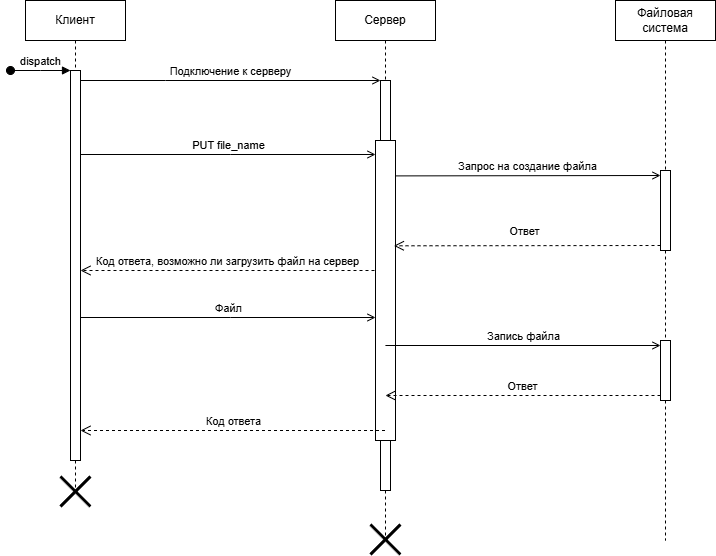

The diagram above was exported from draw.io. Its source (the exported page's mxGraphModel, read from the mxfile embedded in the PNG):
<mxGraphModel dx="815" dy="454" grid="1" gridSize="10" guides="1" tooltips="1" connect="1" arrows="1" fold="1" page="1" pageScale="1" pageWidth="827" pageHeight="1169" math="0" shadow="0">
  <root>
    <mxCell id="0" />
    <mxCell id="1" parent="0" />
    <mxCell id="vMAR9EPFEeuc8Omj40nc-1" value="Сервер" style="shape=umlLifeline;perimeter=lifelinePerimeter;whiteSpace=wrap;html=1;container=0;dropTarget=0;collapsible=0;recursiveResize=0;outlineConnect=0;portConstraint=eastwest;newEdgeStyle={&quot;edgeStyle&quot;:&quot;elbowEdgeStyle&quot;,&quot;elbow&quot;:&quot;vertical&quot;,&quot;curved&quot;:0,&quot;rounded&quot;:0};" vertex="1" parent="1">
      <mxGeometry x="335" width="100" height="540" as="geometry" />
    </mxCell>
    <mxCell id="vMAR9EPFEeuc8Omj40nc-2" value="" style="html=1;points=[];perimeter=orthogonalPerimeter;outlineConnect=0;targetShapes=umlLifeline;portConstraint=eastwest;newEdgeStyle={&quot;edgeStyle&quot;:&quot;elbowEdgeStyle&quot;,&quot;elbow&quot;:&quot;vertical&quot;,&quot;curved&quot;:0,&quot;rounded&quot;:0};" vertex="1" parent="vMAR9EPFEeuc8Omj40nc-1">
      <mxGeometry x="45" y="80" width="10" height="410" as="geometry" />
    </mxCell>
    <mxCell id="vMAR9EPFEeuc8Omj40nc-3" value="" style="rounded=0;whiteSpace=wrap;html=1;" vertex="1" parent="1">
      <mxGeometry x="375" y="140" width="20" height="300" as="geometry" />
    </mxCell>
    <mxCell id="vMAR9EPFEeuc8Omj40nc-4" value="Клиент" style="shape=umlLifeline;perimeter=lifelinePerimeter;whiteSpace=wrap;html=1;container=0;dropTarget=0;collapsible=0;recursiveResize=0;outlineConnect=0;portConstraint=eastwest;newEdgeStyle={&quot;edgeStyle&quot;:&quot;elbowEdgeStyle&quot;,&quot;elbow&quot;:&quot;vertical&quot;,&quot;curved&quot;:0,&quot;rounded&quot;:0};" vertex="1" parent="1">
      <mxGeometry x="25" width="100" height="490" as="geometry" />
    </mxCell>
    <mxCell id="vMAR9EPFEeuc8Omj40nc-5" value="" style="html=1;points=[];perimeter=orthogonalPerimeter;outlineConnect=0;targetShapes=umlLifeline;portConstraint=eastwest;newEdgeStyle={&quot;edgeStyle&quot;:&quot;elbowEdgeStyle&quot;,&quot;elbow&quot;:&quot;vertical&quot;,&quot;curved&quot;:0,&quot;rounded&quot;:0};" vertex="1" parent="vMAR9EPFEeuc8Omj40nc-4">
      <mxGeometry x="45" y="70" width="10" height="390" as="geometry" />
    </mxCell>
    <mxCell id="vMAR9EPFEeuc8Omj40nc-6" value="dispatch" style="html=1;verticalAlign=bottom;startArrow=oval;endArrow=block;startSize=8;edgeStyle=elbowEdgeStyle;elbow=vertical;curved=0;rounded=0;" edge="1" parent="vMAR9EPFEeuc8Omj40nc-4" target="vMAR9EPFEeuc8Omj40nc-5">
      <mxGeometry relative="1" as="geometry">
        <mxPoint x="-15" y="70" as="sourcePoint" />
      </mxGeometry>
    </mxCell>
    <mxCell id="vMAR9EPFEeuc8Omj40nc-7" value="Подключение к серверу" style="html=1;verticalAlign=bottom;endArrow=open;edgeStyle=elbowEdgeStyle;elbow=vertical;curved=0;rounded=0;endFill=0;" edge="1" parent="1" source="vMAR9EPFEeuc8Omj40nc-5" target="vMAR9EPFEeuc8Omj40nc-2">
      <mxGeometry x="0.0019" relative="1" as="geometry">
        <mxPoint x="180" y="90" as="sourcePoint" />
        <Array as="points">
          <mxPoint x="165" y="80" />
        </Array>
        <mxPoint as="offset" />
      </mxGeometry>
    </mxCell>
    <mxCell id="vMAR9EPFEeuc8Omj40nc-8" value="Код ответа, возможно ли загрузить файл на сервер" style="html=1;verticalAlign=bottom;endArrow=open;dashed=1;endSize=8;edgeStyle=elbowEdgeStyle;elbow=vertical;curved=0;rounded=0;" edge="1" parent="1" target="vMAR9EPFEeuc8Omj40nc-5">
      <mxGeometry relative="1" as="geometry">
        <mxPoint x="95" y="270" as="targetPoint" />
        <Array as="points">
          <mxPoint x="190" y="270" />
        </Array>
        <mxPoint x="374" y="270" as="sourcePoint" />
      </mxGeometry>
    </mxCell>
    <mxCell id="vMAR9EPFEeuc8Omj40nc-9" value="PUT file_name" style="html=1;verticalAlign=bottom;endArrow=open;edgeStyle=elbowEdgeStyle;elbow=vertical;curved=0;rounded=0;endFill=0;" edge="1" parent="1">
      <mxGeometry x="0.0019" relative="1" as="geometry">
        <mxPoint x="80.16" y="154" as="sourcePoint" />
        <Array as="points">
          <mxPoint x="230.16" y="154" />
        </Array>
        <mxPoint x="375" y="154" as="targetPoint" />
        <mxPoint as="offset" />
      </mxGeometry>
    </mxCell>
    <mxCell id="vMAR9EPFEeuc8Omj40nc-10" value="Файловая система" style="shape=umlLifeline;perimeter=lifelinePerimeter;whiteSpace=wrap;html=1;container=0;dropTarget=0;collapsible=0;recursiveResize=0;outlineConnect=0;portConstraint=eastwest;newEdgeStyle={&quot;edgeStyle&quot;:&quot;elbowEdgeStyle&quot;,&quot;elbow&quot;:&quot;vertical&quot;,&quot;curved&quot;:0,&quot;rounded&quot;:0};" vertex="1" parent="1">
      <mxGeometry x="615" width="100" height="540" as="geometry" />
    </mxCell>
    <mxCell id="vMAR9EPFEeuc8Omj40nc-11" value="" style="html=1;points=[[0,0,0,0,5],[0,1,0,0,-5],[1,0,0,0,5],[1,1,0,0,-5]];perimeter=orthogonalPerimeter;outlineConnect=0;targetShapes=umlLifeline;portConstraint=eastwest;newEdgeStyle={&quot;curved&quot;:0,&quot;rounded&quot;:0};" vertex="1" parent="vMAR9EPFEeuc8Omj40nc-10">
      <mxGeometry x="45" y="170" width="10" height="80" as="geometry" />
    </mxCell>
    <mxCell id="vMAR9EPFEeuc8Omj40nc-19" value="" style="html=1;points=[[0,0,0,0,5],[0,1,0,0,-5],[1,0,0,0,5],[1,1,0,0,-5]];perimeter=orthogonalPerimeter;outlineConnect=0;targetShapes=umlLifeline;portConstraint=eastwest;newEdgeStyle={&quot;curved&quot;:0,&quot;rounded&quot;:0};" vertex="1" parent="vMAR9EPFEeuc8Omj40nc-10">
      <mxGeometry x="45" y="340" width="10" height="60" as="geometry" />
    </mxCell>
    <mxCell id="vMAR9EPFEeuc8Omj40nc-12" value="Запрос на создание файла" style="html=1;verticalAlign=bottom;endArrow=open;curved=0;rounded=0;entryX=0;entryY=0;entryDx=0;entryDy=5;endFill=0;exitX=0.99;exitY=0.118;exitDx=0;exitDy=0;exitPerimeter=0;" edge="1" parent="1" source="vMAR9EPFEeuc8Omj40nc-3" target="vMAR9EPFEeuc8Omj40nc-11">
      <mxGeometry relative="1" as="geometry">
        <mxPoint x="590" y="175" as="sourcePoint" />
      </mxGeometry>
    </mxCell>
    <mxCell id="vMAR9EPFEeuc8Omj40nc-13" value="Ответ" style="html=1;verticalAlign=bottom;endArrow=open;dashed=1;endSize=8;curved=0;rounded=0;exitX=0;exitY=1;exitDx=0;exitDy=-5;entryX=0.919;entryY=0.351;entryDx=0;entryDy=0;entryPerimeter=0;" edge="1" parent="1" source="vMAR9EPFEeuc8Omj40nc-11" target="vMAR9EPFEeuc8Omj40nc-3">
      <mxGeometry x="0.0214" y="-5" relative="1" as="geometry">
        <mxPoint x="590" y="245" as="targetPoint" />
        <mxPoint as="offset" />
      </mxGeometry>
    </mxCell>
    <mxCell id="vMAR9EPFEeuc8Omj40nc-14" value="" style="shape=umlDestroy;whiteSpace=wrap;html=1;strokeWidth=3;targetShapes=umlLifeline;" vertex="1" parent="1">
      <mxGeometry x="370" y="524" width="30" height="30" as="geometry" />
    </mxCell>
    <mxCell id="vMAR9EPFEeuc8Omj40nc-17" value="Файл" style="html=1;verticalAlign=bottom;endArrow=open;edgeStyle=elbowEdgeStyle;elbow=vertical;curved=0;rounded=0;entryX=-0.008;entryY=0.083;entryDx=0;entryDy=0;entryPerimeter=0;endFill=0;" edge="1" parent="1">
      <mxGeometry x="0.0019" relative="1" as="geometry">
        <mxPoint x="80" y="317" as="sourcePoint" />
        <Array as="points">
          <mxPoint x="230" y="317" />
        </Array>
        <mxPoint x="375" y="317" as="targetPoint" />
        <mxPoint as="offset" />
      </mxGeometry>
    </mxCell>
    <mxCell id="vMAR9EPFEeuc8Omj40nc-20" value="Запись файла" style="html=1;verticalAlign=bottom;endArrow=open;curved=0;rounded=0;entryX=0;entryY=0;entryDx=0;entryDy=5;endFill=0;" edge="1" target="vMAR9EPFEeuc8Omj40nc-19" parent="1" source="vMAR9EPFEeuc8Omj40nc-1">
      <mxGeometry relative="1" as="geometry">
        <mxPoint x="590" y="345" as="sourcePoint" />
      </mxGeometry>
    </mxCell>
    <mxCell id="vMAR9EPFEeuc8Omj40nc-21" value="Ответ" style="html=1;verticalAlign=bottom;endArrow=open;dashed=1;endSize=8;curved=0;rounded=0;exitX=0;exitY=1;exitDx=0;exitDy=-5;" edge="1" source="vMAR9EPFEeuc8Omj40nc-19" parent="1" target="vMAR9EPFEeuc8Omj40nc-1">
      <mxGeometry relative="1" as="geometry">
        <mxPoint x="590" y="415" as="targetPoint" />
      </mxGeometry>
    </mxCell>
    <mxCell id="vMAR9EPFEeuc8Omj40nc-23" value="Код ответа" style="html=1;verticalAlign=bottom;endArrow=open;dashed=1;endSize=8;curved=0;rounded=0;" edge="1" parent="1" source="vMAR9EPFEeuc8Omj40nc-1">
      <mxGeometry relative="1" as="geometry">
        <mxPoint x="80" y="430" as="targetPoint" />
        <mxPoint x="345" y="430" as="sourcePoint" />
      </mxGeometry>
    </mxCell>
    <mxCell id="vMAR9EPFEeuc8Omj40nc-15" value="" style="shape=umlDestroy;whiteSpace=wrap;html=1;strokeWidth=3;targetShapes=umlLifeline;" vertex="1" parent="1">
      <mxGeometry x="60" y="476" width="30" height="30" as="geometry" />
    </mxCell>
  </root>
</mxGraphModel>